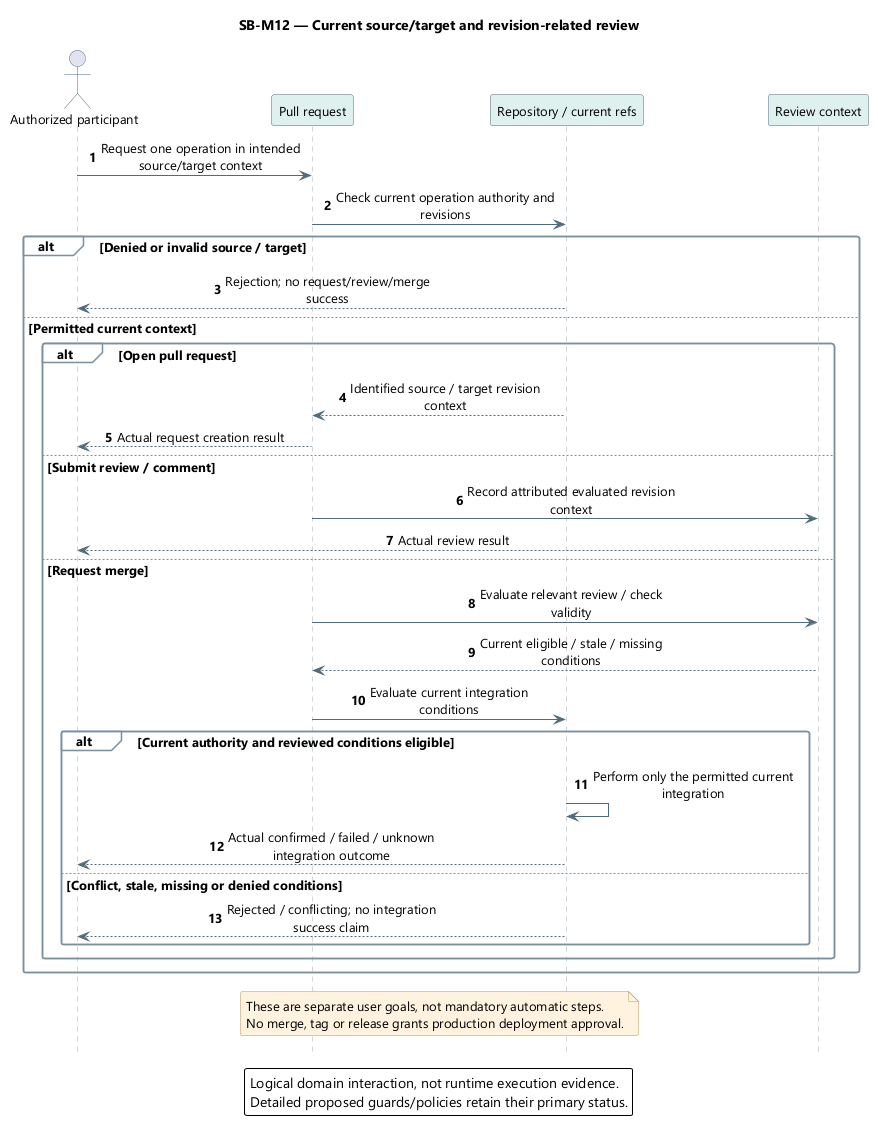

The diagram above was rendered by PlantUML. Its source (embedded in the PNG):
@startuml
skinparam backgroundColor white
skinparam defaultFontName Segoe UI
skinparam defaultFontSize 13
skinparam shadowing false
skinparam roundcorner 5
skinparam ArrowColor #526B7B
skinparam sequenceMessageAlign center
skinparam sequenceParticipantBackgroundColor #DFF1EF
skinparam sequenceParticipantBorderColor #526B7B
skinparam sequenceActorBorderColor #526B7B
skinparam sequenceLifeLineBorderColor #9AAEB7
skinparam sequenceGroupBackgroundColor #F8FAFC
skinparam sequenceGroupBorderColor #7B919E
skinparam sequenceDividerBackgroundColor #EDF4FB
skinparam noteBackgroundColor #FFF3DF
skinparam noteBorderColor #B99557
skinparam maxMessageSize 220
hide footbox
autonumber
title SB-M12 — Current source/target and revision-related review
actor "Authorized participant" as U
participant "Pull request" as P
participant "Repository / current refs" as R
participant "Review context" as V
U -> P : Request one operation in intended source/target context
P -> R : Check current operation authority and revisions
alt Denied or invalid source / target
 R --> U : Rejection; no request/review/merge success
else Permitted current context
 alt Open pull request
  R --> P : Identified source / target revision context
  P --> U : Actual request creation result
 else Submit review / comment
  P -> V : Record attributed evaluated revision context
  V --> U : Actual review result
 else Request merge
  P -> V : Evaluate relevant review / check validity
  V --> P : Current eligible / stale / missing conditions
  P -> R : Evaluate current integration conditions
  alt Current authority and reviewed conditions eligible
   R -> R : Perform only the permitted current integration
   R --> U : Actual confirmed / failed / unknown integration outcome
  else Conflict, stale, missing or denied conditions
   R --> U : Rejected / conflicting; no integration success claim
  end
 end
end
note over P,R
These are separate user goals, not mandatory automatic steps.
No merge, tag or release grants production deployment approval.
end note
legend bottom
Logical domain interaction, not runtime execution evidence.
Detailed proposed guards/policies retain their primary status.
endlegend
@enduml